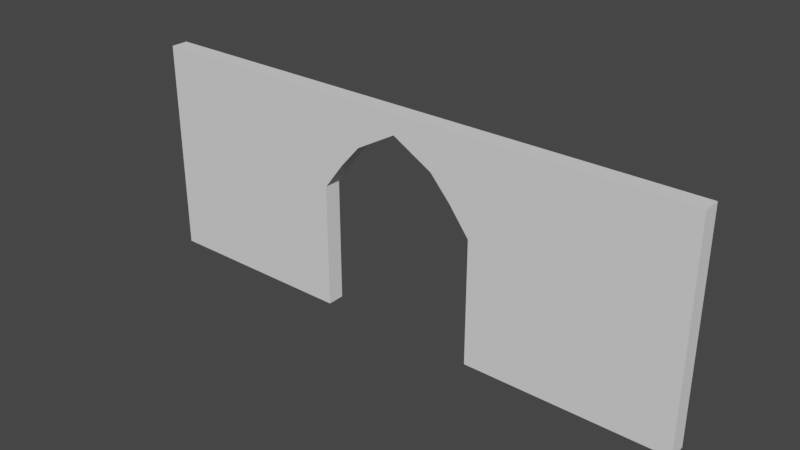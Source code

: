 # Source: Arch.blend  (saved by Blender 3.5.10; exported with 4.5.12 LTS)
import bpy
from mathutils import Matrix  # noqa: F401  (used for matrix-valued properties, if any)

bpy.ops.wm.read_factory_settings(use_empty=True)
scene = bpy.context.scene
scene.name = 'Scene'

# ---- collections
col_collection = bpy.data.collections.new('Collection'); scene.collection.children.link(col_collection)

# ---- world
world_world = bpy.data.worlds.new('World'); scene.world = world_world
world_world.use_nodes = True; world_world.node_tree.nodes.clear()
_N = world_world.node_tree.nodes; _L = world_world.node_tree.links
n0 = _N.new('ShaderNodeOutputWorld'); n0.name = 'World Output'; n0.location = (300, 300)
n1 = _N.new('ShaderNodeBackground'); n1.name = 'Background'; n1.location = (10, 300)
n1.inputs[0].default_value = (0.05088, 0.05088, 0.05088, 1.0)
_L.new(n1.outputs[0], n0.inputs[0])
n0.is_active_output = True
world_world.color = (0.05088, 0.05088, 0.05088)
world_world.use_sun_shadow = False
world_world.sun_shadow_jitter_overblur = 0.0

# ---- meshes
me_cube_001 = bpy.data.meshes.new('Cube.001')
me_cube_001.from_pydata([(-14.46, -0.4414, -0.9877), (-14.46, -0.4414, 9.06), (-14.46, 0.4414, -0.9877), (-14.46, 0.4414, 9.06), (14.46, -0.4414, -0.9877), (14.46, -0.4414, 9.06), (14.46, 0.4414, -0.9877), (14.46, 0.4414, 9.06), (0.0, 0.4414, 9.06), (0.0, -0.4414, 9.06), (-4.131, 0.4414, -0.9877), (-6.196, 0.4414, -0.9877), (-8.262, 0.4414, -0.9877), (-10.33, 0.4414, -0.9877), (-12.39, 0.4414, -0.9877), (-2.065, -0.4414, 9.06), (-4.131, -0.4414, 9.06), (-6.196, -0.4414, 9.06), (-8.262, -0.4414, 9.06), (-10.33, -0.4414, 9.06), (-12.39, -0.4414, 9.06), (-12.39, 0.4414, 9.06), (-10.33, 0.4414, 9.06), (-8.262, 0.4414, 9.06), (-6.196, 0.4414, 9.06), (-4.131, 0.4414, 9.06), (-2.065, 0.4414, 9.06), (-12.39, -0.4414, -0.9877), (-10.33, -0.4414, -0.9877), (-8.262, -0.4414, -0.9877), (-6.196, -0.4414, -0.9877), (-4.131, -0.4414, -0.9877), (2.065, 0.4414, 9.06), (4.131, 0.4414, 9.06), (6.196, 0.4414, 9.06), (8.262, 0.4414, 9.06), (10.33, 0.4414, 9.06), (12.39, 0.4414, 9.06), (4.131, -0.4414, -0.9877), (6.196, -0.4414, -0.9877), (8.262, -0.4414, -0.9877), (10.33, -0.4414, -0.9877), (12.39, -0.4414, -0.9877), (12.39, 0.4414, -0.9877), (10.33, 0.4414, -0.9877), (8.262, 0.4414, -0.9877), (6.196, 0.4414, -0.9877), (4.131, 0.4414, -0.9877), (12.39, -0.4414, 9.06), (10.33, -0.4414, 9.06), (8.262, -0.4414, 9.06), (6.196, -0.4414, 9.06), (4.131, -0.4414, 9.06), (2.065, -0.4414, 9.06), (-14.46, -0.4414, 6.737), (-14.46, 0.4414, 6.737), (14.46, 0.4414, 6.737), (14.46, -0.4414, 6.737), (-12.39, 0.4414, 6.737), (-10.33, 0.4414, 6.737), (-8.262, 0.4414, 6.737), (-6.196, 0.4414, 6.737), (-4.131, 0.4414, 6.737), (-4.131, -0.4414, 6.737), (-6.196, -0.4414, 6.737), (-8.262, -0.4414, 6.737), (-10.33, -0.4414, 6.737), (-12.39, -0.4414, 6.737), (12.39, -0.4414, 6.737), (10.33, -0.4414, 6.737), (8.262, -0.4414, 6.737), (6.196, -0.4414, 6.737), (4.131, -0.4414, 6.737), (4.131, 0.4414, 6.737), (6.196, 0.4414, 6.737), (8.262, 0.4414, 6.737), (10.33, 0.4414, 6.737), (12.39, 0.4414, 6.737), (-14.46, 0.4414, 5.367), (14.46, 0.4414, 5.367), (14.46, -0.4414, 5.367), (-12.39, 0.4414, 5.367), (-10.33, 0.4414, 5.367), (-8.262, 0.4414, 5.367), (-6.196, 0.4414, 5.367), (-4.131, 0.4414, 5.367), (-4.131, -0.4414, 5.367), (-6.196, -0.4414, 5.367), (-8.262, -0.4414, 5.367), (-10.33, -0.4414, 5.367), (-12.39, -0.4414, 5.367), (12.39, -0.4414, 5.367), (10.33, -0.4414, 5.367), (8.262, -0.4414, 5.367), (6.196, -0.4414, 5.367), (4.131, -0.4414, 5.367), (4.131, 0.4414, 5.367), (6.196, 0.4414, 5.367), (8.262, 0.4414, 5.367), (10.33, 0.4414, 5.367), (12.39, 0.4414, 5.367), (-14.46, -0.4414, 5.367), (-14.46, -0.4414, 7.899), (-14.46, 0.4414, 7.899), (14.46, 0.4414, 7.899), (14.46, -0.4414, 7.899), (-12.39, 0.4414, 7.899), (-10.33, 0.4414, 7.899), (-8.262, 0.4414, 7.899), (-6.196, 0.4414, 7.899), (-4.131, 0.4414, 7.899), (-2.065, 0.4414, 7.899), (-2.065, -0.4414, 7.899), (-4.131, -0.4414, 7.899), (-6.196, -0.4414, 7.899), (-8.262, -0.4414, 7.899), (-10.33, -0.4414, 7.899), (-12.39, -0.4414, 7.899), (12.39, -0.4414, 7.899), (10.33, -0.4414, 7.899), (8.262, -0.4414, 7.899), (6.196, -0.4414, 7.899), (4.131, -0.4414, 7.899), (2.065, -0.4414, 7.899), (2.065, 0.4414, 7.899), (4.131, 0.4414, 7.899), (6.196, 0.4414, 7.899), (8.262, 0.4414, 7.899), (10.33, 0.4414, 7.899), (12.39, 0.4414, 7.899), (-3.098, -0.4414, 9.06), (-3.098, 0.4414, 9.06), (-3.098, -0.4414, 6.737), (-3.098, 0.4414, 6.737), (-3.098, -0.4414, 7.899), (-3.098, 0.4414, 7.899), (3.098, 0.4414, 9.06), (3.098, -0.4414, 9.06), (3.098, 0.4414, 6.737), (3.098, -0.4414, 6.737), (3.098, 0.4414, 7.899), (3.098, -0.4414, 7.899), (-14.46, -0.4414, 10.06), (-14.46, 0.4414, 10.06), (12.39, 0.4414, 10.06), (14.46, 0.4414, 10.06), (14.46, -0.4414, 10.06), (-12.39, -0.4414, 10.06), (-2.065, 0.4414, 10.06), (0.0, 0.4414, 10.06), (2.065, -0.4414, 10.06), (0.0, -0.4414, 10.06), (-2.065, -0.4414, 10.06), (-3.098, -0.4414, 10.06), (-4.131, -0.4414, 10.06), (-6.196, -0.4414, 10.06), (-8.262, -0.4414, 10.06), (-10.33, -0.4414, 10.06), (-12.39, 0.4414, 10.06), (-10.33, 0.4414, 10.06), (-8.262, 0.4414, 10.06), (-6.196, 0.4414, 10.06), (-4.131, 0.4414, 10.06), (-3.098, 0.4414, 10.06), (2.065, 0.4414, 10.06), (3.098, 0.4414, 10.06), (4.131, 0.4414, 10.06), (6.196, 0.4414, 10.06), (8.262, 0.4414, 10.06), (10.33, 0.4414, 10.06), (12.39, -0.4414, 10.06), (10.33, -0.4414, 10.06), (8.262, -0.4414, 10.06), (6.196, -0.4414, 10.06), (4.131, -0.4414, 10.06), (3.098, -0.4414, 10.06)], [], [(102, 1, 3, 103), (129, 37, 7, 104), (104, 7, 5, 105), (117, 20, 1, 102), (43, 6, 4, 42), (17, 16, 154, 155), (36, 35, 168, 169), (123, 53, 9), (111, 26, 8), (103, 3, 21, 106), (106, 21, 22, 107), (107, 22, 23, 108), (108, 23, 24, 109), (109, 24, 25, 110), (135, 131, 26, 111), (2, 14, 27, 0), (14, 13, 28, 27), (13, 12, 29, 28), (12, 11, 30, 29), (11, 10, 31, 30), (50, 49, 171, 172), (16, 130, 153, 154), (35, 34, 167, 168), (49, 48, 170, 171), (15, 9, 151, 152), (34, 33, 166, 167), (9, 15, 112), (134, 130, 16, 113), (113, 16, 17, 114), (114, 17, 18, 115), (115, 18, 19, 116), (116, 19, 20, 117), (105, 5, 48, 118), (118, 48, 49, 119), (119, 49, 50, 120), (120, 50, 51, 121), (121, 51, 52, 122), (141, 137, 53, 123), (7, 37, 144, 145), (48, 5, 146, 170), (33, 136, 165, 166), (32, 8, 149, 164), (26, 131, 163, 148), (25, 24, 161, 162), (47, 46, 39, 38), (46, 45, 40, 39), (45, 44, 41, 40), (44, 43, 42, 41), (8, 32, 124), (140, 136, 33, 125), (125, 33, 34, 126), (126, 34, 35, 127), (127, 35, 36, 128), (128, 36, 37, 129), (99, 76, 77, 100), (98, 75, 76, 99), (97, 74, 75, 98), (96, 73, 74, 97), (138, 73, 96), (94, 71, 72, 95), (93, 70, 71, 94), (92, 69, 70, 93), (91, 68, 69, 92), (80, 57, 68, 91), (89, 66, 67, 90), (88, 65, 66, 89), (87, 64, 65, 88), (86, 63, 64, 87), (132, 63, 86), (84, 61, 62, 85), (83, 60, 61, 84), (82, 59, 60, 83), (81, 58, 59, 82), (78, 55, 58, 81), (90, 67, 54, 101), (79, 56, 57, 80), (100, 77, 56, 79), (101, 54, 55, 78), (0, 101, 78, 2), (43, 100, 79, 6), (6, 79, 80, 4), (27, 90, 101, 0), (2, 78, 81, 14), (14, 81, 82, 13), (13, 82, 83, 12), (12, 83, 84, 11), (11, 84, 85, 10), (31, 86, 87, 30), (30, 87, 88, 29), (29, 88, 89, 28), (28, 89, 90, 27), (4, 80, 91, 42), (42, 91, 92, 41), (41, 92, 93, 40), (40, 93, 94, 39), (39, 94, 95, 38), (47, 96, 97, 46), (46, 97, 98, 45), (45, 98, 99, 44), (44, 99, 100, 43), (76, 128, 129, 77), (75, 127, 128, 76), (74, 126, 127, 75), (73, 125, 126, 74), (138, 140, 125, 73), (139, 141, 123), (71, 121, 122, 72), (70, 120, 121, 71), (69, 119, 120, 70), (68, 118, 119, 69), (57, 105, 118, 68), (66, 116, 117, 67), (65, 115, 116, 66), (64, 114, 115, 65), (63, 113, 114, 64), (132, 134, 113, 63), (133, 135, 111), (61, 109, 110, 62), (60, 108, 109, 61), (59, 107, 108, 60), (58, 106, 107, 59), (55, 103, 106, 58), (67, 117, 102, 54), (56, 104, 105, 57), (77, 129, 104, 56), (54, 102, 103, 55), (62, 110, 135, 133), (112, 134, 132), (85, 62, 133), (112, 15, 130, 134), (3, 1, 142, 143), (132, 86, 85, 133), (110, 25, 131, 135), (72, 122, 141, 139), (124, 140, 138), (95, 72, 139), (124, 32, 136, 140), (10, 85, 86, 31), (24, 23, 160, 161), (122, 52, 137, 141), (133, 111, 112, 132), (139, 123, 124, 138), (95, 139, 138, 96), (38, 95, 96, 47), (158, 143, 142, 147), (164, 149, 151, 150), (149, 148, 152, 151), (163, 162, 154, 153), (162, 161, 155, 154), (161, 160, 156, 155), (160, 159, 157, 156), (159, 158, 147, 157), (145, 144, 170, 146), (144, 169, 171, 170), (169, 168, 172, 171), (168, 167, 173, 172), (167, 166, 174, 173), (165, 164, 150, 175), (148, 163, 153, 152), (166, 165, 175, 174), (51, 50, 172, 173), (5, 7, 145, 146), (136, 32, 164, 165), (37, 36, 169, 144), (18, 17, 155, 156), (52, 51, 173, 174), (19, 18, 156, 157), (53, 137, 175, 150), (137, 52, 174, 175), (20, 19, 157, 147), (1, 20, 147, 142), (21, 3, 143, 158), (130, 15, 152, 153), (8, 26, 148, 149), (22, 21, 158, 159), (131, 25, 162, 163), (9, 53, 150, 151), (23, 22, 159, 160), (9, 8, 124, 123), (111, 8, 9, 112)])
_uv = me_cube_001.uv_layers.new(name='UVMap')
_uv.uv.foreach_set('vector', [0.5961, 0.0, 0.625, 0.0, 0.625, 0.25, 0.5961, 0.25, 0.5961, 0.4821, 0.625, 0.4821, 0.625, 0.5, 0.5961, 0.5, 0.5961, 0.5, 0.625, 0.5, 0.625, 0.75, 0.5961, 0.75, 0.5961, 0.9821, 0.625, 0.9821, 0.625, 1.0, 0.5961, 1.0, 0.3571, 0.5, 0.375, 0.5, 0.375, 0.75, 0.3571, 0.75, 0.625, 0.9286, 0.625, 0.9107, 0.625, 0.9107, 0.625, 0.9286, 0.625, 0.4643, 0.625, 0.4464, 0.625, 0.4464, 0.625, 0.4643, 0.5961, 0.8571, 0.625, 0.8571, 0.625, 0.875, 0.5961, 0.3571, 0.625, 0.3571, 0.625, 0.375, 0.5961, 0.25, 0.625, 0.25, 0.625, 0.2679, 0.5961, 0.2679, 0.5961, 0.2679, 0.625, 0.2679, 0.625, 0.2857, 0.5961, 0.2857, 0.5961, 0.2857, 0.625, 0.2857, 0.625, 0.3036, 0.5961, 0.3036, 0.5961, 0.3036, 0.625, 0.3036, 0.625, 0.3214, 0.5961, 0.3214, 0.5961, 0.3214, 0.625, 0.3214, 0.625, 0.3393, 0.5961, 0.3393, 0.5961, 0.3482, 0.625, 0.3482, 0.625, 0.3571, 0.5961, 0.3571, 0.125, 0.5, 0.1429, 0.5, 0.1429, 0.75, 0.125, 0.75, 0.1429, 0.5, 0.1607, 0.5, 0.1607, 0.75, 0.1429, 0.75, 0.1607, 0.5, 0.1786, 0.5, 0.1786, 0.75, 0.1607, 0.75, 0.1786, 0.5, 0.1964, 0.5, 0.1964, 0.75, 0.1786, 0.75, 0.1964, 0.5, 0.2143, 0.5, 0.2143, 0.75, 0.1964, 0.75, 0.625, 0.8036, 0.625, 0.7857, 0.625, 0.7857, 0.625, 0.8036, 0.625, 0.9107, 0.625, 0.9018, 0.625, 0.9018, 0.625, 0.9107, 0.625, 0.4464, 0.625, 0.4286, 0.625, 0.4286, 0.625, 0.4464, 0.625, 0.7857, 0.625, 0.7679, 0.625, 0.7679, 0.625, 0.7857, 0.625, 0.8929, 0.625, 0.875, 0.625, 0.875, 0.625, 0.8929, 0.625, 0.4286, 0.625, 0.4107, 0.625, 0.4107, 0.625, 0.4286, 0.625, 0.875, 0.625, 0.8929, 0.5961, 0.8929, 0.5961, 0.9018, 0.625, 0.9018, 0.625, 0.9107, 0.5961, 0.9107, 0.5961, 0.9107, 0.625, 0.9107, 0.625, 0.9286, 0.5961, 0.9286, 0.5961, 0.9286, 0.625, 0.9286, 0.625, 0.9464, 0.5961, 0.9464, 0.5961, 0.9464, 0.625, 0.9464, 0.625, 0.9643, 0.5961, 0.9643, 0.5961, 0.9643, 0.625, 0.9643, 0.625, 0.9821, 0.5961, 0.9821, 0.5961, 0.75, 0.625, 0.75, 0.625, 0.7679, 0.5961, 0.7679, 0.5961, 0.7679, 0.625, 0.7679, 0.625, 0.7857, 0.5961, 0.7857, 0.5961, 0.7857, 0.625, 0.7857, 0.625, 0.8036, 0.5961, 0.8036, 0.5961, 0.8036, 0.625, 0.8036, 0.625, 0.8214, 0.5961, 0.8214, 0.5961, 0.8214, 0.625, 0.8214, 0.625, 0.8393, 0.5961, 0.8393, 0.5961, 0.8482, 0.625, 0.8482, 0.625, 0.8571, 0.5961, 0.8571, 0.625, 0.5, 0.625, 0.4821, 0.625, 0.4821, 0.625, 0.5, 0.625, 0.7679, 0.625, 0.75, 0.625, 0.75, 0.625, 0.7679, 0.625, 0.4107, 0.625, 0.4018, 0.625, 0.4018, 0.625, 0.4107, 0.625, 0.3929, 0.625, 0.375, 0.625, 0.375, 0.625, 0.3929, 0.625, 0.3571, 0.625, 0.3482, 0.625, 0.3482, 0.625, 0.3571, 0.625, 0.3393, 0.625, 0.3214, 0.625, 0.3214, 0.625, 0.3393, 0.2857, 0.5, 0.3036, 0.5, 0.3036, 0.75, 0.2857, 0.75, 0.3036, 0.5, 0.3214, 0.5, 0.3214, 0.75, 0.3036, 0.75, 0.3214, 0.5, 0.3393, 0.5, 0.3393, 0.75, 0.3214, 0.75, 0.3393, 0.5, 0.3571, 0.5, 0.3571, 0.75, 0.3393, 0.75, 0.625, 0.375, 0.625, 0.3929, 0.5961, 0.3929, 0.5961, 0.4018, 0.625, 0.4018, 0.625, 0.4107, 0.5961, 0.4107, 0.5961, 0.4107, 0.625, 0.4107, 0.625, 0.4286, 0.5961, 0.4286, 0.5961, 0.4286, 0.625, 0.4286, 0.625, 0.4464, 0.5961, 0.4464, 0.5961, 0.4464, 0.625, 0.4464, 0.625, 0.4643, 0.5961, 0.4643, 0.5961, 0.4643, 0.625, 0.4643, 0.625, 0.4821, 0.5961, 0.4821, 0.5331, 0.4643, 0.5672, 0.4643, 0.5672, 0.4821, 0.5331, 0.4821, 0.5331, 0.4464, 0.5672, 0.4464, 0.5672, 0.4643, 0.5331, 0.4643, 0.5331, 0.4286, 0.5672, 0.4286, 0.5672, 0.4464, 0.5331, 0.4464, 0.5331, 0.4107, 0.5672, 0.4107, 0.5672, 0.4286, 0.5331, 0.4286, 0.5672, 0.4018, 0.5672, 0.4107, 0.5331, 0.4107, 0.5331, 0.8214, 0.5672, 0.8214, 0.5672, 0.8393, 0.5331, 0.8393, 0.5331, 0.8036, 0.5672, 0.8036, 0.5672, 0.8214, 0.5331, 0.8214, 0.5331, 0.7857, 0.5672, 0.7857, 0.5672, 0.8036, 0.5331, 0.8036, 0.5331, 0.7679, 0.5672, 0.7679, 0.5672, 0.7857, 0.5331, 0.7857, 0.5331, 0.75, 0.5672, 0.75, 0.5672, 0.7679, 0.5331, 0.7679, 0.5331, 0.9643, 0.5672, 0.9643, 0.5672, 0.9821, 0.5331, 0.9821, 0.5331, 0.9464, 0.5672, 0.9464, 0.5672, 0.9643, 0.5331, 0.9643, 0.5331, 0.9286, 0.5672, 0.9286, 0.5672, 0.9464, 0.5331, 0.9464, 0.5331, 0.9107, 0.5672, 0.9107, 0.5672, 0.9286, 0.5331, 0.9286, 0.5672, 0.9018, 0.5672, 0.9107, 0.5331, 0.9107, 0.5331, 0.3214, 0.5672, 0.3214, 0.5672, 0.3393, 0.5331, 0.3393, 0.5331, 0.3036, 0.5672, 0.3036, 0.5672, 0.3214, 0.5331, 0.3214, 0.5331, 0.2857, 0.5672, 0.2857, 0.5672, 0.3036, 0.5331, 0.3036, 0.5331, 0.2679, 0.5672, 0.2679, 0.5672, 0.2857, 0.5331, 0.2857, 0.5331, 0.25, 0.5672, 0.25, 0.5672, 0.2679, 0.5331, 0.2679, 0.5331, 0.9821, 0.5672, 0.9821, 0.5672, 1.0, 0.5331, 1.0, 0.5331, 0.5, 0.5672, 0.5, 0.5672, 0.75, 0.5331, 0.75, 0.5331, 0.4821, 0.5672, 0.4821, 0.5672, 0.5, 0.5331, 0.5, 0.5331, 0.0, 0.5672, 0.0, 0.5672, 0.25, 0.5331, 0.25, 0.375, 0.0, 0.5331, 0.0, 0.5331, 0.25, 0.375, 0.25, 0.375, 0.4821, 0.5331, 0.4821, 0.5331, 0.5, 0.375, 0.5, 0.375, 0.5, 0.5331, 0.5, 0.5331, 0.75, 0.375, 0.75, 0.375, 0.9821, 0.5331, 0.9821, 0.5331, 1.0, 0.375, 1.0, 0.375, 0.25, 0.5331, 0.25, 0.5331, 0.2679, 0.375, 0.2679, 0.375, 0.2679, 0.5331, 0.2679, 0.5331, 0.2857, 0.375, 0.2857, 0.375, 0.2857, 0.5331, 0.2857, 0.5331, 0.3036, 0.375, 0.3036, 0.375, 0.3036, 0.5331, 0.3036, 0.5331, 0.3214, 0.375, 0.3214, 0.375, 0.3214, 0.5331, 0.3214, 0.5331, 0.3393, 0.375, 0.3393, 0.375, 0.9107, 0.5331, 0.9107, 0.5331, 0.9286, 0.375, 0.9286, 0.375, 0.9286, 0.5331, 0.9286, 0.5331, 0.9464, 0.375, 0.9464, 0.375, 0.9464, 0.5331, 0.9464, 0.5331, 0.9643, 0.375, 0.9643, 0.375, 0.9643, 0.5331, 0.9643, 0.5331, 0.9821, 0.375, 0.9821, 0.375, 0.75, 0.5331, 0.75, 0.5331, 0.7679, 0.375, 0.7679, 0.375, 0.7679, 0.5331, 0.7679, 0.5331, 0.7857, 0.375, 0.7857, 0.375, 0.7857, 0.5331, 0.7857, 0.5331, 0.8036, 0.375, 0.8036, 0.375, 0.8036, 0.5331, 0.8036, 0.5331, 0.8214, 0.375, 0.8214, 0.375, 0.8214, 0.5331, 0.8214, 0.5331, 0.8393, 0.375, 0.8393, 0.375, 0.4107, 0.5331, 0.4107, 0.5331, 0.4286, 0.375, 0.4286, 0.375, 0.4286, 0.5331, 0.4286, 0.5331, 0.4464, 0.375, 0.4464, 0.375, 0.4464, 0.5331, 0.4464, 0.5331, 0.4643, 0.375, 0.4643, 0.375, 0.4643, 0.5331, 0.4643, 0.5331, 0.4821, 0.375, 0.4821, 0.5672, 0.4643, 0.5961, 0.4643, 0.5961, 0.4821, 0.5672, 0.4821, 0.5672, 0.4464, 0.5961, 0.4464, 0.5961, 0.4643, 0.5672, 0.4643, 0.5672, 0.4286, 0.5961, 0.4286, 0.5961, 0.4464, 0.5672, 0.4464, 0.5672, 0.4107, 0.5961, 0.4107, 0.5961, 0.4286, 0.5672, 0.4286, 0.5672, 0.4018, 0.5961, 0.4018, 0.5961, 0.4107, 0.5672, 0.4107, 0.5672, 0.8482, 0.5961, 0.8482, 0.5961, 0.8571, 0.5672, 0.8214, 0.5961, 0.8214, 0.5961, 0.8393, 0.5672, 0.8393, 0.5672, 0.8036, 0.5961, 0.8036, 0.5961, 0.8214, 0.5672, 0.8214, 0.5672, 0.7857, 0.5961, 0.7857, 0.5961, 0.8036, 0.5672, 0.8036, 0.5672, 0.7679, 0.5961, 0.7679, 0.5961, 0.7857, 0.5672, 0.7857, 0.5672, 0.75, 0.5961, 0.75, 0.5961, 0.7679, 0.5672, 0.7679, 0.5672, 0.9643, 0.5961, 0.9643, 0.5961, 0.9821, 0.5672, 0.9821, 0.5672, 0.9464, 0.5961, 0.9464, 0.5961, 0.9643, 0.5672, 0.9643, 0.5672, 0.9286, 0.5961, 0.9286, 0.5961, 0.9464, 0.5672, 0.9464, 0.5672, 0.9107, 0.5961, 0.9107, 0.5961, 0.9286, 0.5672, 0.9286, 0.5672, 0.9018, 0.5961, 0.9018, 0.5961, 0.9107, 0.5672, 0.9107, 0.5672, 0.3482, 0.5961, 0.3482, 0.5961, 0.3571, 0.5672, 0.3214, 0.5961, 0.3214, 0.5961, 0.3393, 0.5672, 0.3393, 0.5672, 0.3036, 0.5961, 0.3036, 0.5961, 0.3214, 0.5672, 0.3214, 0.5672, 0.2857, 0.5961, 0.2857, 0.5961, 0.3036, 0.5672, 0.3036, 0.5672, 0.2679, 0.5961, 0.2679, 0.5961, 0.2857, 0.5672, 0.2857, 0.5672, 0.25, 0.5961, 0.25, 0.5961, 0.2679, 0.5672, 0.2679, 0.5672, 0.9821, 0.5961, 0.9821, 0.5961, 1.0, 0.5672, 1.0, 0.5672, 0.5, 0.5961, 0.5, 0.5961, 0.75, 0.5672, 0.75, 0.5672, 0.4821, 0.5961, 0.4821, 0.5961, 0.5, 0.5672, 0.5, 0.5672, 0.0, 0.5961, 0.0, 0.5961, 0.25, 0.5672, 0.25, 0.5672, 0.3393, 0.5961, 0.3393, 0.5961, 0.3482, 0.5672, 0.3482, 0.5961, 0.8929, 0.5961, 0.9018, 0.5672, 0.9018, 0.5331, 0.3393, 0.5672, 0.3393, 0.5672, 0.3482, 0.5961, 0.8929, 0.625, 0.8929, 0.625, 0.9018, 0.5961, 0.9018, 0.625, 0.25, 0.625, 0.0, 0.625, 0.0, 0.625, 0.25, 0.5672, 0.9018, 0.5331, 0.9107, 0.5331, 0.3393, 0.5672, 0.3482, 0.5961, 0.3393, 0.625, 0.3393, 0.625, 0.3482, 0.5961, 0.3482, 0.5672, 0.8393, 0.5961, 0.8393, 0.5961, 0.8482, 0.5672, 0.8482, 0.5961, 0.3929, 0.5961, 0.4018, 0.5672, 0.4018, 0.5331, 0.8393, 0.5672, 0.8393, 0.5672, 0.8482, 0.5961, 0.3929, 0.625, 0.3929, 0.625, 0.4018, 0.5961, 0.4018, 0.2143, 0.5, 0.5331, 0.3393, 0.5331, 0.9107, 0.2143, 0.75, 0.625, 0.3214, 0.625, 0.3036, 0.625, 0.3036, 0.625, 0.3214, 0.5961, 0.8393, 0.625, 0.8393, 0.625, 0.8482, 0.5961, 0.8482, 0.5672, 0.3482, 0.5961, 0.3571, 0.5961, 0.8929, 0.5672, 0.9018, 0.5672, 0.8482, 0.5961, 0.8571, 0.5961, 0.3929, 0.5672, 0.4018, 0.5331, 0.8393, 0.5672, 0.8482, 0.5672, 0.4018, 0.5331, 0.4107, 0.2857, 0.75, 0.5331, 0.8393, 0.5331, 0.4107, 0.2857, 0.5, 0.8571, 0.5, 0.875, 0.5, 0.875, 0.75, 0.8571, 0.75, 0.7321, 0.5, 0.75, 0.5, 0.75, 0.75, 0.7321, 0.75, 0.75, 0.5, 0.7679, 0.5, 0.7679, 0.75, 0.75, 0.75, 0.7768, 0.5, 0.7857, 0.5, 0.7857, 0.75, 0.7768, 0.75, 0.7857, 0.5, 0.8036, 0.5, 0.8036, 0.75, 0.7857, 0.75, 0.8036, 0.5, 0.8214, 0.5, 0.8214, 0.75, 0.8036, 0.75, 0.8214, 0.5, 0.8393, 0.5, 0.8393, 0.75, 0.8214, 0.75, 0.8393, 0.5, 0.8571, 0.5, 0.8571, 0.75, 0.8393, 0.75, 0.625, 0.5, 0.6429, 0.5, 0.6429, 0.75, 0.625, 0.75, 0.6429, 0.5, 0.6607, 0.5, 0.6607, 0.75, 0.6429, 0.75, 0.6607, 0.5, 0.6786, 0.5, 0.6786, 0.75, 0.6607, 0.75, 0.6786, 0.5, 0.6964, 0.5, 0.6964, 0.75, 0.6786, 0.75, 0.6964, 0.5, 0.7143, 0.5, 0.7143, 0.75, 0.6964, 0.75, 0.7232, 0.5, 0.7321, 0.5, 0.7321, 0.75, 0.7232, 0.75, 0.7679, 0.5, 0.7768, 0.5, 0.7768, 0.75, 0.7679, 0.75, 0.7143, 0.5, 0.7232, 0.5, 0.7232, 0.75, 0.7143, 0.75, 0.625, 0.8214, 0.625, 0.8036, 0.625, 0.8036, 0.625, 0.8214, 0.625, 0.75, 0.625, 0.5, 0.625, 0.5, 0.625, 0.75, 0.625, 0.4018, 0.625, 0.3929, 0.625, 0.3929, 0.625, 0.4018, 0.625, 0.4821, 0.625, 0.4643, 0.625, 0.4643, 0.625, 0.4821, 0.625, 0.9464, 0.625, 0.9286, 0.625, 0.9286, 0.625, 0.9464, 0.625, 0.8393, 0.625, 0.8214, 0.625, 0.8214, 0.625, 0.8393, 0.625, 0.9643, 0.625, 0.9464, 0.625, 0.9464, 0.625, 0.9643, 0.625, 0.8571, 0.625, 0.8482, 0.625, 0.8482, 0.625, 0.8571, 0.625, 0.8482, 0.625, 0.8393, 0.625, 0.8393, 0.625, 0.8482, 0.625, 0.9821, 0.625, 0.9643, 0.625, 0.9643, 0.625, 0.9821, 0.625, 1.0, 0.625, 0.9821, 0.625, 0.9821, 0.625, 1.0, 0.625, 0.2679, 0.625, 0.25, 0.625, 0.25, 0.625, 0.2679, 0.625, 0.9018, 0.625, 0.8929, 0.625, 0.8929, 0.625, 0.9018, 0.625, 0.375, 0.625, 0.3571, 0.625, 0.3571, 0.625, 0.375, 0.625, 0.2857, 0.625, 0.2679, 0.625, 0.2679, 0.625, 0.2857, 0.625, 0.3482, 0.625, 0.3393, 0.625, 0.3393, 0.625, 0.3482, 0.625, 0.875, 0.625, 0.8571, 0.625, 0.8571, 0.625, 0.875, 0.625, 0.3036, 0.625, 0.2857, 0.625, 0.2857, 0.625, 0.3036, 0.625, 0.875, 0.625, 0.375, 0.5961, 0.3929, 0.5961, 0.8571, 0.5961, 0.3571, 0.625, 0.375, 0.625, 0.875, 0.5961, 0.8929])
me_cube_001.update()

# ---- objects
ob_cube = bpy.data.objects.new('Cube', me_cube_001)

# ---- transforms, parenting, visibility, modifiers, constraints
ob_cube.location = (0.0, 0.0, 0.9626)

# ---- collection membership
col_collection.objects.link(ob_cube)

# ---- scene / render settings (as saved in the file)
scene.frame_start = 1; scene.frame_end = 250; scene.frame_set(2)
scene.render.engine = 'BLENDER_EEVEE_NEXT'
scene.cycles.sampling_pattern = 'TABULATED_SOBOL'
scene.view_settings.view_transform = 'Filmic'
bpy.context.view_layer.update()

# ---- added for rendering (the .blend has no active camera and no usable light): camera, sun
cam_auto = bpy.data.cameras.new('AutoCamera')
cam_auto.lens = 50.0
cam_auto.sensor_width = 36.0
cam_auto.clip_end = 1000.0
ob_auto_camera = bpy.data.objects.new('AutoCamera', cam_auto)
scene.collection.objects.link(ob_auto_camera)
ob_auto_camera.location = (28.6522, -34.3827, 28.4219)
ob_auto_camera.rotation_euler = (1.09748, -7.21219e-08, 0.694738)
scene.camera = ob_auto_camera
light_auto_sun = bpy.data.lights.new('AutoSun', 'SUN')
light_auto_sun.energy = 3.0
light_auto_sun.angle = 0.0523599
ob_auto_sun = bpy.data.objects.new('AutoSun', light_auto_sun)
scene.collection.objects.link(ob_auto_sun)
ob_auto_sun.rotation_euler = (0.872665, 0.174533, 0.523599)
bpy.context.view_layer.update()
